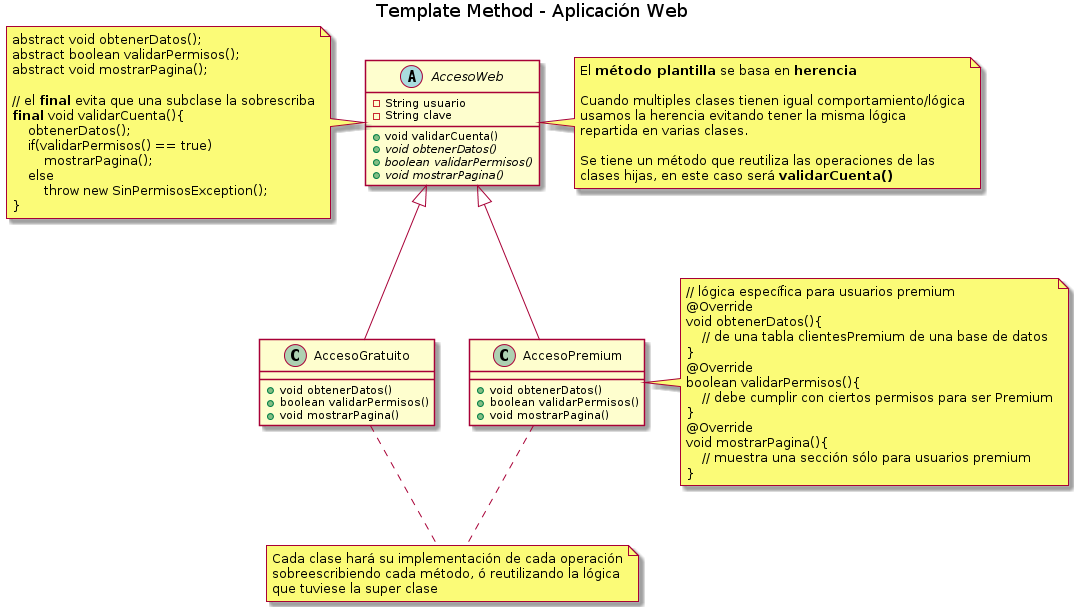

The diagram above was rendered by PlantUML. Its source (embedded in the PNG):
@startuml
Title Template Method - Aplicación Web

' ================
' ==== CLASES ====
' ================

abstract class AccesoWeb{
    -String usuario
    -String clave
    +void validarCuenta()
    +{abstract} void obtenerDatos()
    +{abstract} boolean validarPermisos()
    +{abstract} void mostrarPagina()
}

class AccesoPremium{
    +void obtenerDatos()
    +boolean validarPermisos()
    +void mostrarPagina()
}

class AccesoGratuito{
    +void obtenerDatos()
    +boolean validarPermisos()
    +void mostrarPagina()
}

' ================
' == RELACIONES ==
' ================

AccesoPremium   -u-|> AccesoWeb
AccesoGratuito  -u-|> AccesoWeb

' ================
' ==== NOTAS =====
' ================

note left of AccesoWeb
abstract void obtenerDatos();
abstract boolean validarPermisos();
abstract void mostrarPagina();

// el **final** evita que una subclase la sobrescriba
**final** void validarCuenta(){
    obtenerDatos();
    if(validarPermisos() == true)
        mostrarPagina();
    else
        throw new SinPermisosException();
}
end note

note right of AccesoWeb
El **método plantilla** se basa en **herencia**

Cuando multiples clases tienen igual comportamiento/lógica
usamos la herencia evitando tener la misma lógica
repartida en varias clases.

Se tiene un método que reutiliza las operaciones de las 
clases hijas, en este caso será **validarCuenta()**
end note

note right of AccesoPremium
// lógica específica para usuarios premium
@Override
void obtenerDatos(){
    // de una tabla clientesPremium de una base de datos
}
@Override
boolean validarPermisos(){
    // debe cumplir con ciertos permisos para ser Premium
}
@Override
void mostrarPagina(){
    // muestra una sección sólo para usuarios premium
}
end note

note as N1
Cada clase hará su implementación de cada operación
sobreescribiendo cada método, ó reutilizando la lógica
que tuviese la super clase
end note

N1 .u. AccesoPremium
N1 .u. AccesoGratuito
@enduml